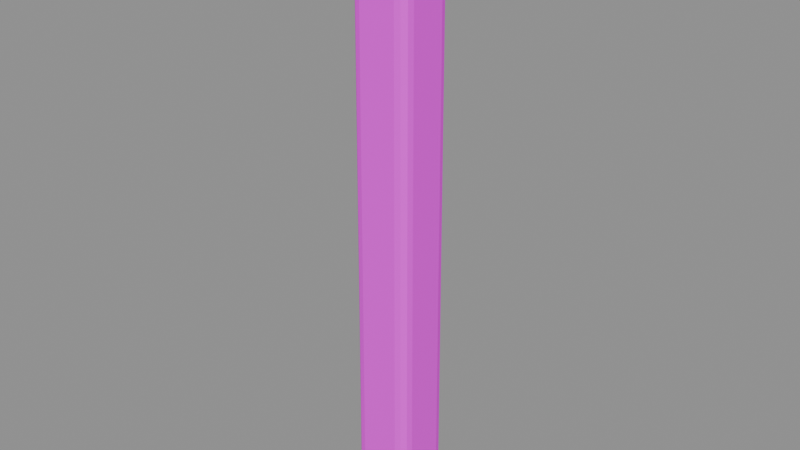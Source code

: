 # Source: post.blend  (saved by Blender 4.5.87; exported with 4.5.12 LTS)
import bpy
from mathutils import Matrix  # noqa: F401  (used for matrix-valued properties, if any)

bpy.ops.wm.read_factory_settings(use_empty=True)
scene = bpy.context.scene
scene.name = 'BLDA_V003_PACKAGE_post'

# ---- collections
col_sea_scene_b1109a_post = bpy.data.collections.new('SEA-SCENE-B1109A-POST'); scene.collection.children.link(col_sea_scene_b1109a_post)

# ---- images (referenced by path relative to the original .blend; pixels are not part of the script)
import os
ASSET_DIR = os.environ.get("B2B_ASSET_DIR", "")  # directory of the original .blend (textures are referenced by path, not embedded)
HERE = os.path.dirname(os.path.abspath(__file__))  # packed textures are extracted next to this script under _unpacked/

def load_image(name, relpath, width, height, colorspace="sRGB"):
    """Load a texture the original file referenced (path relative to the .blend, or extracted next to this script)."""
    p = next((c for c in (os.path.join(HERE, relpath), os.path.join(ASSET_DIR, relpath)) if relpath and os.path.exists(c)), "")
    if p:
        img = bpy.data.images.load(p, check_existing=True)
        img.name = name
    else:  # same state as the original file: an image datablock whose file is absent (Cycles renders it pink)
        img = bpy.data.images.new(name, width, height)
        img.source = "FILE"
        img.filepath = "//" + (relpath or name)
    img.colorspace_settings.name = colorspace
    return img
img_sea_cabin_timber_8x8_512_png = load_image('sea_cabin_timber_8x8_512.png', 'sea_cabin_timber_8x8_512.png', 1024, 1024, 'sRGB')

# ---- materials (node trees are filled in below, after node groups)
mat_sea_matte = bpy.data.materials.new('SEA_Matte')

# ---- material node trees
mat_sea_matte.use_nodes = True; mat_sea_matte.node_tree.nodes.clear()
_N = mat_sea_matte.node_tree.nodes; _L = mat_sea_matte.node_tree.links
n0 = _N.new('ShaderNodeBsdfPrincipled'); n0.name = '原理化 BSDF'; n0.location = (-200, 100)
n0.inputs[2].default_value = 0.72
n1 = _N.new('ShaderNodeOutputMaterial'); n1.name = '材质输出'; n1.location = (200, 100)
n2 = _N.new('ShaderNodeUVMap'); n2.name = 'UV 贴图'; n2.location = (0, 0)
n2.uv_map = 'PaletteUV'
n3 = _N.new('ShaderNodeTexImage'); n3.name = '图像纹理'; n3.location = (0, 0)
n3.image = img_sea_cabin_timber_8x8_512_png
n3.interpolation = 'Closest'
n3.extension = 'EXTEND'
_L.new(n0.outputs[0], n1.inputs[0])
_L.new(n2.outputs[0], n3.inputs[0])
_L.new(n3.outputs[0], n0.inputs[0])
n1.is_active_output = True

# ---- meshes
me_blda = bpy.data.meshes.new('BLDA_五十厘米主柱')
me_blda.from_pydata([(-0.2497, -0.1548, 0.095), (-0.155, -0.155, 0.0), (-0.1548, -0.2497, 0.095), (-0.2372, -0.1549, 0.04756), (-0.237, -0.2022, 0.095), (-0.2248, -0.2003, 0.04957), (-0.155, -0.2024, 0.01269), (-0.2024, -0.155, 0.01269), (-0.2004, -0.2004, 0.02502), (-0.2022, -0.237, 0.095), (-0.1549, -0.2372, 0.04756), (-0.2003, -0.2248, 0.04957), (0.2497, -0.1548, 0.095), (0.1548, -0.2497, 0.095), (0.155, -0.155, 0.0), (0.237, -0.2022, 0.095), (0.2372, -0.1549, 0.04756), (0.2248, -0.2003, 0.04957), (0.1549, -0.2372, 0.04756), (0.2022, -0.237, 0.095), (0.2003, -0.2248, 0.04957), (0.2024, -0.155, 0.01269), (0.155, -0.2024, 0.01269), (0.2004, -0.2004, 0.02502), (0.1548, 0.2497, 0.095), (0.2497, 0.1548, 0.095), (0.155, 0.155, 0.0), (0.2022, 0.237, 0.095), (0.1549, 0.2372, 0.04756), (0.2003, 0.2248, 0.04957), (0.2372, 0.1549, 0.04756), (0.237, 0.2022, 0.095), (0.2248, 0.2003, 0.04957), (0.155, 0.2024, 0.01269), (0.2024, 0.155, 0.01269), (0.2004, 0.2004, 0.02502), (-0.2497, 0.1548, 0.095), (-0.1548, 0.2497, 0.095), (-0.155, 0.155, 0.0), (-0.237, 0.2022, 0.095), (-0.2372, 0.1549, 0.04756), (-0.2248, 0.2003, 0.04957), (-0.1549, 0.2372, 0.04756), (-0.2022, 0.237, 0.095), (-0.2003, 0.2248, 0.04957), (-0.2024, 0.155, 0.01269), (-0.155, 0.2024, 0.01269), (-0.2004, 0.2004, 0.02502), (-0.2353, -0.1459, 4.805), (-0.1459, -0.2353, 4.805), (-0.1457, -0.1457, 4.9), (-0.2233, -0.1905, 4.805), (-0.2232, -0.1458, 4.852), (-0.2116, -0.1885, 4.85), (-0.1458, -0.2232, 4.852), (-0.1905, -0.2233, 4.805), (-0.1885, -0.2116, 4.85), (-0.1903, -0.1457, 4.887), (-0.1457, -0.1903, 4.887), (-0.1885, -0.1885, 4.875), (0.2353, -0.1459, 4.805), (0.1457, -0.1457, 4.9), (0.1459, -0.2353, 4.805), (0.2232, -0.1458, 4.852), (0.2233, -0.1905, 4.805), (0.2116, -0.1885, 4.85), (0.1457, -0.1903, 4.887), (0.1903, -0.1457, 4.887), (0.1885, -0.1885, 4.875), (0.1905, -0.2233, 4.805), (0.1458, -0.2232, 4.852), (0.1885, -0.2116, 4.85), (0.1459, 0.2353, 4.805), (0.1457, 0.1457, 4.9), (0.2353, 0.1459, 4.805), (0.1458, 0.2232, 4.852), (0.1905, 0.2233, 4.805), (0.1885, 0.2116, 4.85), (0.1903, 0.1457, 4.887), (0.1457, 0.1903, 4.887), (0.1885, 0.1885, 4.875), (0.2233, 0.1905, 4.805), (0.2232, 0.1458, 4.852), (0.2116, 0.1885, 4.85), (-0.2353, 0.1459, 4.805), (-0.1457, 0.1457, 4.9), (-0.1459, 0.2353, 4.805), (-0.2232, 0.1458, 4.852), (-0.2233, 0.1905, 4.805), (-0.2116, 0.1885, 4.85), (-0.1457, 0.1903, 4.887), (-0.1903, 0.1457, 4.887), (-0.1885, 0.1885, 4.875), (-0.1905, 0.2233, 4.805), (-0.1458, 0.2232, 4.852), (-0.1885, 0.2116, 4.85)], [], [(0, 3, 5, 4), (3, 7, 8, 5), (1, 6, 8, 7), (6, 10, 11, 8), (2, 9, 11, 10), (9, 4, 5, 11), (5, 8, 11), (12, 15, 17, 16), (15, 19, 20, 17), (13, 18, 20, 19), (18, 22, 23, 20), (14, 21, 23, 22), (21, 16, 17, 23), (17, 20, 23), (24, 27, 29, 28), (27, 31, 32, 29), (25, 30, 32, 31), (30, 34, 35, 32), (26, 33, 35, 34), (33, 28, 29, 35), (29, 32, 35), (36, 39, 41, 40), (39, 43, 44, 41), (37, 42, 44, 43), (42, 46, 47, 44), (38, 45, 47, 46), (45, 40, 41, 47), (41, 44, 47), (48, 51, 53, 52), (51, 55, 56, 53), (49, 54, 56, 55), (54, 58, 59, 56), (50, 57, 59, 58), (57, 52, 53, 59), (53, 56, 59), (60, 63, 65, 64), (63, 67, 68, 65), (61, 66, 68, 67), (66, 70, 71, 68), (62, 69, 71, 70), (69, 64, 65, 71), (65, 68, 71), (72, 75, 77, 76), (75, 79, 80, 77), (73, 78, 80, 79), (78, 82, 83, 80), (74, 81, 83, 82), (81, 76, 77, 83), (77, 80, 83), (84, 87, 89, 88), (87, 91, 92, 89), (85, 90, 92, 91), (90, 94, 95, 92), (86, 93, 95, 94), (93, 88, 89, 95), (89, 92, 95), (0, 36, 40, 3), (3, 40, 45, 7), (7, 45, 38, 1), (26, 38, 46, 33), (33, 46, 42, 28), (28, 42, 37, 24), (14, 26, 34, 21), (21, 34, 30, 16), (16, 30, 25, 12), (1, 14, 22, 6), (6, 22, 18, 10), (10, 18, 13, 2), (2, 49, 55, 9), (9, 55, 51, 4), (4, 51, 48, 0), (12, 60, 64, 15), (15, 64, 69, 19), (19, 69, 62, 13), (49, 62, 70, 54), (54, 70, 66, 58), (58, 66, 61, 50), (24, 72, 76, 27), (27, 76, 81, 31), (31, 81, 74, 25), (60, 74, 82, 63), (63, 82, 78, 67), (67, 78, 73, 61), (36, 84, 88, 39), (39, 88, 93, 43), (43, 93, 86, 37), (72, 86, 94, 75), (75, 94, 90, 79), (79, 90, 85, 73), (50, 85, 91, 57), (57, 91, 87, 52), (52, 87, 84, 48), (36, 0, 48, 84), (38, 26, 14, 1), (2, 13, 62, 49), (12, 25, 74, 60), (24, 37, 86, 72), (50, 61, 73, 85)])
me_blda.polygons.foreach_set('use_smooth', [1, 1, 1, 1, 1, 1, 0, 1, 1, 1, 1, 1, 1, 0, 1, 1, 1, 1, 1, 1, 0, 1, 1, 1, 1, 1, 1, 0, 1, 1, 1, 1, 1, 1, 0, 1, 1, 1, 1, 1, 1, 0, 1, 1, 1, 1, 1, 1, 0, 1, 1, 1, 1, 1, 1, 0, 1, 1, 1, 1, 1, 1, 1, 1, 1, 1, 1, 1, 0, 0, 0, 0, 0, 0, 1, 1, 1, 0, 0, 0, 1, 1, 1, 0, 0, 0, 1, 1, 1, 1, 1, 1, 0, 1, 0, 0, 0, 1])
_uv = me_blda.uv_layers.new(name='PaletteUV')
_uv.uv.foreach_set('vector', [0.3395, 0.9375, 0.3125, 0.9645, 0.2855, 0.9375, 0.3125, 0.9105, 0.3395, 0.9375, 0.3125, 0.9645, 0.2855, 0.9375, 0.3125, 0.9105, 0.3395, 0.9375, 0.3125, 0.9645, 0.2855, 0.9375, 0.3125, 0.9105, 0.3395, 0.9375, 0.3125, 0.9645, 0.2855, 0.9375, 0.3125, 0.9105, 0.3395, 0.9375, 0.3125, 0.9645, 0.2855, 0.9375, 0.3125, 0.9105, 0.3395, 0.9375, 0.3125, 0.9645, 0.2855, 0.9375, 0.3125, 0.9105, 0.3395, 0.9375, 0.299, 0.9609, 0.299, 0.9141, 0.3395, 0.9375, 0.3125, 0.9645, 0.2855, 0.9375, 0.3125, 0.9105, 0.3395, 0.9375, 0.3125, 0.9645, 0.2855, 0.9375, 0.3125, 0.9105, 0.3395, 0.9375, 0.3125, 0.9645, 0.2855, 0.9375, 0.3125, 0.9105, 0.3395, 0.9375, 0.3125, 0.9645, 0.2855, 0.9375, 0.3125, 0.9105, 0.3395, 0.9375, 0.3125, 0.9645, 0.2855, 0.9375, 0.3125, 0.9105, 0.3395, 0.9375, 0.3125, 0.9645, 0.2855, 0.9375, 0.3125, 0.9105, 0.3395, 0.9375, 0.299, 0.9609, 0.299, 0.9141, 0.3395, 0.9375, 0.3125, 0.9645, 0.2855, 0.9375, 0.3125, 0.9105, 0.3395, 0.9375, 0.3125, 0.9645, 0.2855, 0.9375, 0.3125, 0.9105, 0.3395, 0.9375, 0.3125, 0.9645, 0.2855, 0.9375, 0.3125, 0.9105, 0.3395, 0.9375, 0.3125, 0.9645, 0.2855, 0.9375, 0.3125, 0.9105, 0.3395, 0.9375, 0.3125, 0.9645, 0.2855, 0.9375, 0.3125, 0.9105, 0.3395, 0.9375, 0.3125, 0.9645, 0.2855, 0.9375, 0.3125, 0.9105, 0.3395, 0.9375, 0.299, 0.9609, 0.299, 0.9141, 0.3395, 0.9375, 0.3125, 0.9645, 0.2855, 0.9375, 0.3125, 0.9105, 0.3395, 0.9375, 0.3125, 0.9645, 0.2855, 0.9375, 0.3125, 0.9105, 0.3395, 0.9375, 0.3125, 0.9645, 0.2855, 0.9375, 0.3125, 0.9105, 0.3395, 0.9375, 0.3125, 0.9645, 0.2855, 0.9375, 0.3125, 0.9105, 0.3395, 0.9375, 0.3125, 0.9645, 0.2855, 0.9375, 0.3125, 0.9105, 0.3395, 0.9375, 0.3125, 0.9645, 0.2855, 0.9375, 0.3125, 0.9105, 0.3395, 0.9375, 0.299, 0.9609, 0.299, 0.9141, 0.3395, 0.9375, 0.3125, 0.9645, 0.2855, 0.9375, 0.3125, 0.9105, 0.3395, 0.9375, 0.3125, 0.9645, 0.2855, 0.9375, 0.3125, 0.9105, 0.3395, 0.9375, 0.3125, 0.9645, 0.2855, 0.9375, 0.3125, 0.9105, 0.3395, 0.9375, 0.3125, 0.9645, 0.2855, 0.9375, 0.3125, 0.9105, 0.3395, 0.9375, 0.3125, 0.9645, 0.2855, 0.9375, 0.3125, 0.9105, 0.3395, 0.9375, 0.3125, 0.9645, 0.2855, 0.9375, 0.3125, 0.9105, 0.3395, 0.9375, 0.299, 0.9609, 0.299, 0.9141, 0.3395, 0.9375, 0.3125, 0.9645, 0.2855, 0.9375, 0.3125, 0.9105, 0.3395, 0.9375, 0.3125, 0.9645, 0.2855, 0.9375, 0.3125, 0.9105, 0.3395, 0.9375, 0.3125, 0.9645, 0.2855, 0.9375, 0.3125, 0.9105, 0.3395, 0.9375, 0.3125, 0.9645, 0.2855, 0.9375, 0.3125, 0.9105, 0.3395, 0.9375, 0.3125, 0.9645, 0.2855, 0.9375, 0.3125, 0.9105, 0.3395, 0.9375, 0.3125, 0.9645, 0.2855, 0.9375, 0.3125, 0.9105, 0.3395, 0.9375, 0.299, 0.9609, 0.299, 0.9141, 0.3395, 0.9375, 0.3125, 0.9645, 0.2855, 0.9375, 0.3125, 0.9105, 0.3395, 0.9375, 0.3125, 0.9645, 0.2855, 0.9375, 0.3125, 0.9105, 0.3395, 0.9375, 0.3125, 0.9645, 0.2855, 0.9375, 0.3125, 0.9105, 0.3395, 0.9375, 0.3125, 0.9645, 0.2855, 0.9375, 0.3125, 0.9105, 0.3395, 0.9375, 0.3125, 0.9645, 0.2855, 0.9375, 0.3125, 0.9105, 0.3395, 0.9375, 0.3125, 0.9645, 0.2855, 0.9375, 0.3125, 0.9105, 0.3395, 0.9375, 0.299, 0.9609, 0.299, 0.9141, 0.3395, 0.9375, 0.3125, 0.9645, 0.2855, 0.9375, 0.3125, 0.9105, 0.3395, 0.9375, 0.3125, 0.9645, 0.2855, 0.9375, 0.3125, 0.9105, 0.3395, 0.9375, 0.3125, 0.9645, 0.2855, 0.9375, 0.3125, 0.9105, 0.3395, 0.9375, 0.3125, 0.9645, 0.2855, 0.9375, 0.3125, 0.9105, 0.3395, 0.9375, 0.3125, 0.9645, 0.2855, 0.9375, 0.3125, 0.9105, 0.3395, 0.9375, 0.3125, 0.9645, 0.2855, 0.9375, 0.3125, 0.9105, 0.3395, 0.9375, 0.299, 0.9609, 0.299, 0.9141, 0.3395, 0.9375, 0.3125, 0.9645, 0.2855, 0.9375, 0.3125, 0.9105, 0.3395, 0.9375, 0.3125, 0.9645, 0.2855, 0.9375, 0.3125, 0.9105, 0.3395, 0.9375, 0.3125, 0.9645, 0.2855, 0.9375, 0.3125, 0.9105, 0.3395, 0.9375, 0.3125, 0.9645, 0.2855, 0.9375, 0.3125, 0.9105, 0.3395, 0.9375, 0.3125, 0.9645, 0.2855, 0.9375, 0.3125, 0.9105, 0.3395, 0.9375, 0.3125, 0.9645, 0.2855, 0.9375, 0.3125, 0.9105, 0.3395, 0.9375, 0.3125, 0.9645, 0.2855, 0.9375, 0.3125, 0.9105, 0.3395, 0.9375, 0.3125, 0.9645, 0.2855, 0.9375, 0.3125, 0.9105, 0.3395, 0.9375, 0.3125, 0.9645, 0.2855, 0.9375, 0.3125, 0.9105, 0.3395, 0.9375, 0.3125, 0.9645, 0.2855, 0.9375, 0.3125, 0.9105, 0.3395, 0.9375, 0.3125, 0.9645, 0.2855, 0.9375, 0.3125, 0.9105, 0.3395, 0.9375, 0.3125, 0.9645, 0.2855, 0.9375, 0.3125, 0.9105, 0.3395, 0.9375, 0.3125, 0.9645, 0.2855, 0.9375, 0.3125, 0.9105, 0.3395, 0.9375, 0.3125, 0.9645, 0.2855, 0.9375, 0.3125, 0.9105, 0.3395, 0.9375, 0.3125, 0.9645, 0.2855, 0.9375, 0.3125, 0.9105, 0.3395, 0.9375, 0.3125, 0.9645, 0.2855, 0.9375, 0.3125, 0.9105, 0.3395, 0.9375, 0.3125, 0.9645, 0.2855, 0.9375, 0.3125, 0.9105, 0.3395, 0.9375, 0.3125, 0.9645, 0.2855, 0.9375, 0.3125, 0.9105, 0.3395, 0.9375, 0.3125, 0.9645, 0.2855, 0.9375, 0.3125, 0.9105, 0.3395, 0.9375, 0.3125, 0.9645, 0.2855, 0.9375, 0.3125, 0.9105, 0.3395, 0.9375, 0.3125, 0.9645, 0.2855, 0.9375, 0.3125, 0.9105, 0.3395, 0.9375, 0.3125, 0.9645, 0.2855, 0.9375, 0.3125, 0.9105, 0.3395, 0.9375, 0.3125, 0.9645, 0.2855, 0.9375, 0.3125, 0.9105, 0.3395, 0.9375, 0.3125, 0.9645, 0.2855, 0.9375, 0.3125, 0.9105, 0.3395, 0.9375, 0.3125, 0.9645, 0.2855, 0.9375, 0.3125, 0.9105, 0.3395, 0.9375, 0.3125, 0.9645, 0.2855, 0.9375, 0.3125, 0.9105, 0.3395, 0.9375, 0.3125, 0.9645, 0.2855, 0.9375, 0.3125, 0.9105, 0.3395, 0.9375, 0.3125, 0.9645, 0.2855, 0.9375, 0.3125, 0.9105, 0.3395, 0.9375, 0.3125, 0.9645, 0.2855, 0.9375, 0.3125, 0.9105, 0.3395, 0.9375, 0.3125, 0.9645, 0.2855, 0.9375, 0.3125, 0.9105, 0.3395, 0.9375, 0.3125, 0.9645, 0.2855, 0.9375, 0.3125, 0.9105, 0.3395, 0.9375, 0.3125, 0.9645, 0.2855, 0.9375, 0.3125, 0.9105, 0.3395, 0.9375, 0.3125, 0.9645, 0.2855, 0.9375, 0.3125, 0.9105, 0.3395, 0.9375, 0.3125, 0.9645, 0.2855, 0.9375, 0.3125, 0.9105, 0.3395, 0.9375, 0.3125, 0.9645, 0.2855, 0.9375, 0.3125, 0.9105, 0.3395, 0.9375, 0.3125, 0.9645, 0.2855, 0.9375, 0.3125, 0.9105, 0.3395, 0.9375, 0.3125, 0.9645, 0.2855, 0.9375, 0.3125, 0.9105, 0.3395, 0.9375, 0.3125, 0.9645, 0.2855, 0.9375, 0.3125, 0.9105, 0.3395, 0.9375, 0.3125, 0.9645, 0.2855, 0.9375, 0.3125, 0.9105, 0.3395, 0.9375, 0.3125, 0.9645, 0.2855, 0.9375, 0.3125, 0.9105, 0.3395, 0.9375, 0.3125, 0.9645, 0.2855, 0.9375, 0.3125, 0.9105, 0.3395, 0.9375, 0.3125, 0.9645, 0.2855, 0.9375, 0.3125, 0.9105])
me_blda.materials.append(mat_sea_matte)
me_blda.update()

# ---- objects
ob_blda = bpy.data.objects.new('BLDA_五十厘米主柱', me_blda)

# ---- transforms, parenting, visibility, modifiers, constraints
ob_blda.location = (0.0, 0.0, 0.0)

# ---- collection membership
col_sea_scene_b1109a_post.objects.link(ob_blda)

# ---- scene / render settings (as saved in the file)
scene.frame_start = 1; scene.frame_end = 250; scene.frame_set(1)
scene.render.engine = 'BLENDER_EEVEE_NEXT'
bpy.context.view_layer.update()

# ---- added for rendering (the .blend has no active camera and no usable light): camera, sun + grey world if the file has none
cam_auto = bpy.data.cameras.new('AutoCamera')
cam_auto.lens = 50.0
cam_auto.sensor_width = 36.0
cam_auto.clip_end = 1000.0
ob_auto_camera = bpy.data.objects.new('AutoCamera', cam_auto)
scene.collection.objects.link(ob_auto_camera)
ob_auto_camera.location = (4.58045, -5.49654, 6.11436)
ob_auto_camera.rotation_euler = (1.09748, -7.21219e-08, 0.694738)
scene.camera = ob_auto_camera
light_auto_sun = bpy.data.lights.new('AutoSun', 'SUN')
light_auto_sun.energy = 3.0
light_auto_sun.angle = 0.0523599
ob_auto_sun = bpy.data.objects.new('AutoSun', light_auto_sun)
scene.collection.objects.link(ob_auto_sun)
ob_auto_sun.rotation_euler = (0.872665, 0.174533, 0.523599)
if scene.world is None:
    world_auto = bpy.data.worlds.new('AutoWorld')
    world_auto.color = (0.3, 0.3, 0.3)
    scene.world = world_auto
bpy.context.view_layer.update()
